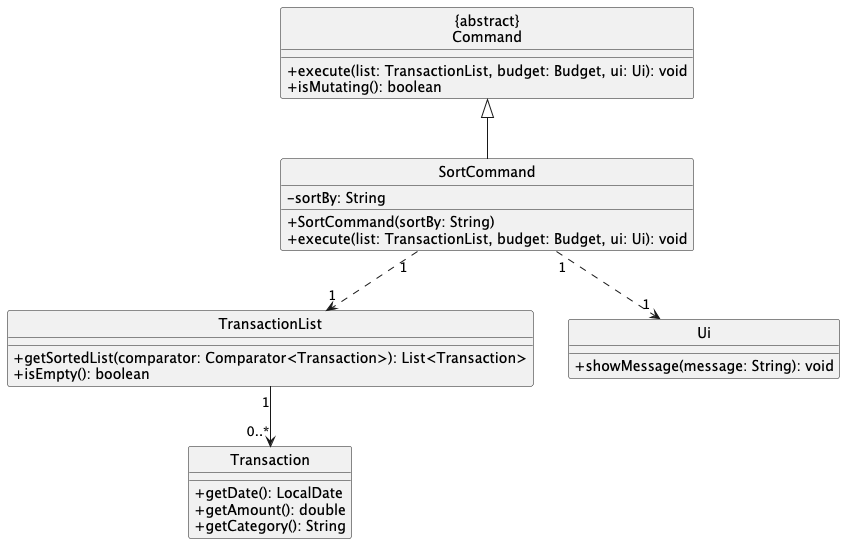

The diagram above was rendered by PlantUML. Its source (embedded in the PNG):
@startuml
hide circle
skinparam classAttributeIconSize 0

class "{abstract}\nCommand" as Command {
  +execute(list: TransactionList, budget: Budget, ui: Ui): void
  +isMutating(): boolean
}

class SortCommand {
  -sortBy: String
  +SortCommand(sortBy: String)
  +execute(list: TransactionList, budget: Budget, ui: Ui): void
}

class TransactionList {
  +getSortedList(comparator: Comparator<Transaction>): List<Transaction>
  +isEmpty(): boolean
}

class Transaction {
  +getDate(): LocalDate
  +getAmount(): double
  +getCategory(): String
}

class Ui {
  +showMessage(message: String): void
}

Command <|-- SortCommand
SortCommand "1" ..> "1" TransactionList
SortCommand "1" ..> "1" Ui
TransactionList "1" --> "0..*" Transaction
@enduml